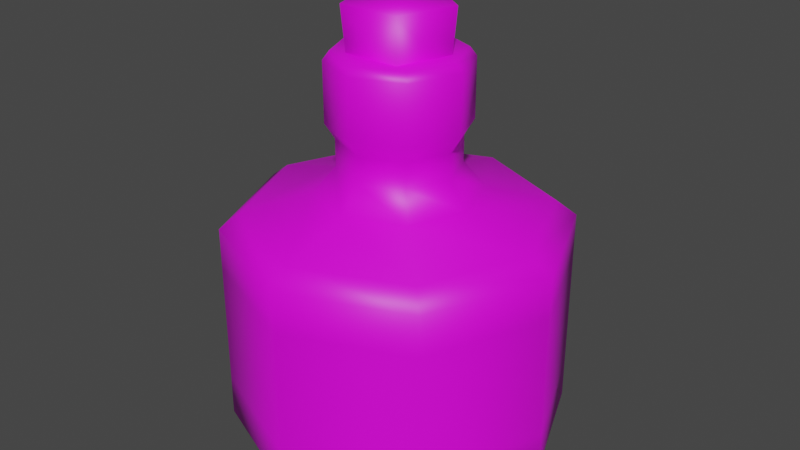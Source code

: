 # Source: Health_Bottle.blend  (saved by Blender 3.5.10; exported with 4.5.12 LTS)
import bpy
from mathutils import Matrix  # noqa: F401  (used for matrix-valued properties, if any)

bpy.ops.wm.read_factory_settings(use_empty=True)
scene = bpy.context.scene
scene.name = 'Scene'

# ---- collections
col_collection = bpy.data.collections.new('Collection'); scene.collection.children.link(col_collection)

# ---- images (referenced by path relative to the original .blend; pixels are not part of the script)
import os
ASSET_DIR = os.environ.get("B2B_ASSET_DIR", "")  # directory of the original .blend (textures are referenced by path, not embedded)
HERE = os.path.dirname(os.path.abspath(__file__))  # packed textures are extracted next to this script under _unpacked/

def load_image(name, relpath, width, height, colorspace="sRGB"):
    """Load a texture the original file referenced (path relative to the .blend, or extracted next to this script)."""
    p = next((c for c in (os.path.join(HERE, relpath), os.path.join(ASSET_DIR, relpath)) if relpath and os.path.exists(c)), "")
    if p:
        img = bpy.data.images.load(p, check_existing=True)
        img.name = name
    else:  # same state as the original file: an image datablock whose file is absent (Cycles renders it pink)
        img = bpy.data.images.new(name, width, height)
        img.source = "FILE"
        img.filepath = "//" + (relpath or name)
    img.colorspace_settings.name = colorspace
    return img
img_health_bottle_png = load_image('Health Bottle.png', 'Health Bottle.png', 1024, 1024, 'sRGB')

# ---- materials (node trees are filled in below, after node groups)
mat_material = bpy.data.materials.new('Material')
mat_material.use_transparent_shadow = False

# ---- material node trees
mat_material.use_nodes = True; mat_material.node_tree.nodes.clear()
_N = mat_material.node_tree.nodes; _L = mat_material.node_tree.links
n0 = _N.new('ShaderNodeBsdfPrincipled'); n0.name = 'Principled BSDF'; n0.location = (10, 300)
n0.distribution = 'GGX'
n0.subsurface_method = 'RANDOM_WALK_SKIN'
n0.inputs[3].default_value = 1.45
n0.inputs[27].default_value = (0.0, 0.0, 0.0, 1.0)
n0.inputs[28].default_value = 1.0
n1 = _N.new('ShaderNodeOutputMaterial'); n1.name = 'Material Output'; n1.location = (300, 300)
n2 = _N.new('ShaderNodeTexImage'); n2.name = 'Image Texture'; n2.location = (-280, 280)
n2.image = img_health_bottle_png
_L.new(n0.outputs[0], n1.inputs[0])
_L.new(n2.outputs[0], n0.inputs[0])
n1.is_active_output = True

# ---- world
world_world = bpy.data.worlds.new('World'); scene.world = world_world
world_world.use_nodes = True; world_world.node_tree.nodes.clear()
_N = world_world.node_tree.nodes; _L = world_world.node_tree.links
n0 = _N.new('ShaderNodeOutputWorld'); n0.name = 'World Output'; n0.location = (300, 300)
n1 = _N.new('ShaderNodeBackground'); n1.name = 'Background'; n1.location = (10, 300)
n1.inputs[0].default_value = (0.05088, 0.05088, 0.05088, 1.0)
_L.new(n1.outputs[0], n0.inputs[0])
n0.is_active_output = True
world_world.color = (0.05088, 0.05088, 0.05088)
world_world.use_sun_shadow = False
world_world.sun_shadow_jitter_overblur = 0.0

# ---- meshes
me_circle = bpy.data.meshes.new('Circle')
me_circle.from_pydata([(0.0, 1.0, 0.0), (-0.7071, 0.7071, 0.0), (-1.0, 0.0, 0.0), (-0.7071, -0.7071, 0.0), (0.0, -1.0, 0.0), (0.7071, -0.7071, 0.0), (1.0, 0.0, 0.0), (0.7071, 0.7071, 0.0), (7.203e-10, 1.097, 0.08351), (-0.7755, 0.7755, 0.08351), (-1.097, 0.0, 0.08351), (-0.7755, -0.7755, 0.08351), (7.203e-10, -1.097, 0.08351), (0.7755, -0.7755, 0.08351), (1.097, 0.0, 0.08351), (0.7755, 0.7755, 0.08351), (7.203e-10, 1.097, 1.428), (-0.7755, 0.7755, 1.428), (-1.097, 0.0, 1.428), (-0.7755, -0.7755, 1.428), (7.203e-10, -1.097, 1.428), (0.7755, -0.7755, 1.428), (1.097, 0.0, 1.428), (0.7755, 0.7755, 1.428), (-2.222e-10, 0.9631, 1.534), (-0.681, 0.681, 1.534), (-0.9631, 5.973e-10, 1.534), (-0.681, -0.681, 1.534), (-2.222e-10, -0.9631, 1.534), (0.681, -0.681, 1.534), (0.9631, 5.973e-10, 1.534), (0.681, 0.681, 1.534), (5.051e-09, 0.5159, 1.657), (-0.3648, 0.3648, 1.657), (-0.5159, -4.712e-09, 1.657), (-0.3648, -0.3648, 1.657), (5.051e-09, -0.5159, 1.657), (0.3648, -0.3648, 1.657), (0.5159, -4.712e-09, 1.657), (0.3648, 0.3648, 1.657), (4.707e-09, 0.3822, 1.819), (-0.2703, 0.2703, 1.819), (-0.3822, -5.421e-09, 1.819), (-0.2703, -0.2703, 1.819), (4.707e-09, -0.3822, 1.819), (0.2703, -0.2703, 1.819), (0.3822, -5.421e-09, 1.819), (0.2703, 0.2703, 1.819), (4.707e-09, 0.3822, 1.993), (-0.2703, 0.2703, 1.993), (-0.3822, -5.421e-09, 1.993), (-0.2703, -0.2703, 1.993), (4.707e-09, -0.3822, 1.993), (0.2703, -0.2703, 1.993), (0.3822, -5.421e-09, 1.993), (0.2703, 0.2703, 1.993), (4.864e-09, 0.4431, 2.09), (-0.3133, 0.3133, 2.09), (-0.4431, -5.691e-09, 2.09), (-0.3133, -0.3133, 2.09), (4.864e-09, -0.4431, 2.09), (0.3133, -0.3133, 2.09), (0.4431, -5.691e-09, 2.09), (0.3133, 0.3133, 2.09), (4.864e-09, 0.4431, 2.475), (-0.3133, 0.3133, 2.475), (-0.4431, -5.691e-09, 2.475), (-0.3133, -0.3133, 2.475), (4.864e-09, -0.4431, 2.475), (0.3133, -0.3133, 2.475), (0.4431, -5.691e-09, 2.475), (0.3133, 0.3133, 2.475), (4.981e-09, 0.4018, 2.53), (-0.2841, 0.2841, 2.53), (-0.4018, -4.591e-09, 2.53), (-0.2841, -0.2841, 2.53), (4.981e-09, -0.4018, 2.53), (0.2841, -0.2841, 2.53), (0.4018, -4.591e-09, 2.53), (0.2841, 0.2841, 2.53), (1.097, 0.0, 0.3501), (1.097, 0.0, 1.162), (0.7755, 0.7755, 1.162), (0.7755, 0.7755, 0.3501), (7.203e-10, -1.097, 0.3501), (7.203e-10, -1.097, 1.162), (0.7755, -0.7755, 1.162), (0.7755, -0.7755, 0.3501), (-1.097, 0.0, 0.3501), (-1.097, 0.0, 1.162), (-0.7755, -0.7755, 1.162), (-0.7755, -0.7755, 0.3501), (7.203e-10, 1.097, 0.3501), (7.203e-10, 1.097, 1.162), (-0.7755, 0.7755, 1.162), (-0.7755, 0.7755, 0.3501), (-6.202e-10, 0.3056, 2.42), (-0.2907, 0.09444, 2.42), (-0.1796, -0.2472, 2.42), (0.1796, -0.2472, 2.42), (0.2907, 0.09444, 2.42), (-6.688e-11, 0.3414, 2.813), (-0.3247, 0.1055, 2.813), (-0.2007, -0.2762, 2.813), (0.2007, -0.2762, 2.813), (0.3247, 0.1055, 2.813)], [], [(4, 12, 11, 3), (2, 10, 9, 1), (7, 15, 14, 6), (5, 13, 12, 4), (3, 11, 10, 2), (1, 9, 8, 0), (0, 8, 15, 7), (6, 14, 13, 5), (82, 23, 22, 81), (86, 21, 20, 85), (90, 19, 18, 89), (94, 17, 16, 93), (93, 16, 23, 82), (81, 22, 21, 86), (85, 20, 19, 90), (89, 18, 17, 94), (18, 26, 25, 17), (23, 31, 30, 22), (21, 29, 28, 20), (19, 27, 26, 18), (17, 25, 24, 16), (16, 24, 31, 23), (22, 30, 29, 21), (20, 28, 27, 19), (24, 32, 39, 31), (30, 38, 37, 29), (28, 36, 35, 27), (26, 34, 33, 25), (31, 39, 38, 30), (29, 37, 36, 28), (27, 35, 34, 26), (25, 33, 32, 24), (33, 41, 40, 32), (32, 40, 47, 39), (38, 46, 45, 37), (36, 44, 43, 35), (34, 42, 41, 33), (39, 47, 46, 38), (37, 45, 44, 36), (35, 43, 42, 34), (47, 55, 54, 46), (45, 53, 52, 44), (43, 51, 50, 42), (41, 49, 48, 40), (40, 48, 55, 47), (46, 54, 53, 45), (44, 52, 51, 43), (42, 50, 49, 41), (50, 58, 57, 49), (55, 63, 62, 54), (53, 61, 60, 52), (51, 59, 58, 50), (49, 57, 56, 48), (48, 56, 63, 55), (54, 62, 61, 53), (52, 60, 59, 51), (56, 64, 71, 63), (62, 70, 69, 61), (60, 68, 67, 59), (58, 66, 65, 57), (63, 71, 70, 62), (61, 69, 68, 60), (59, 67, 66, 58), (57, 65, 64, 56), (67, 75, 74, 66), (65, 73, 72, 64), (64, 72, 79, 71), (70, 78, 77, 69), (68, 76, 75, 67), (66, 74, 73, 65), (71, 79, 78, 70), (69, 77, 76, 68), (73, 74, 75, 76, 77, 78, 79, 72), (1, 0, 7, 6, 5, 4, 3, 2), (10, 88, 95, 9), (88, 89, 94, 95), (12, 84, 91, 11), (84, 85, 90, 91), (14, 80, 87, 13), (80, 81, 86, 87), (8, 92, 83, 15), (92, 93, 82, 83), (9, 95, 92, 8), (95, 94, 93, 92), (11, 91, 88, 10), (91, 90, 89, 88), (13, 87, 84, 12), (87, 86, 85, 84), (15, 83, 80, 14), (83, 82, 81, 80), (96, 101, 105, 100), (99, 104, 103, 98), (97, 102, 101, 96), (100, 105, 104, 99), (98, 103, 102, 97), (102, 103, 104, 105, 101)])
me_circle.polygons.foreach_set('use_smooth', [True] * 96)
_uv = me_circle.uv_layers.new(name='UVMap')
_uv.uv.foreach_set('vector', [0.1854, 0.412, 0.174, 0.4239, 0.2595, 0.4842, 0.2672, 0.4695, 0.3616, 0.5024, 0.3582, 0.5186, 0.4629, 0.5251, 0.4616, 0.5081, 0.07198, 0.1423, 0.0557, 0.1418, 0.06768, 0.2459, 0.08373, 0.2417, 0.1227, 0.334, 0.1084, 0.3424, 0.174, 0.4239, 0.1854, 0.412, 0.2672, 0.4695, 0.2595, 0.4842, 0.3582, 0.5186, 0.3616, 0.5024, 0.4616, 0.5081, 0.4629, 0.5251, 0.5737, 0.5009, 0.5643, 0.4842, 0.09143, 0.03838, 0.07576, 0.03024, 0.0557, 0.1418, 0.07198, 0.1423, 0.08373, 0.2417, 0.06768, 0.2459, 0.1084, 0.3424, 0.1227, 0.334, 0.1164, 0.4894, 0.1478, 0.4792, 0.1359, 0.3821, 0.09981, 0.3814, 0.12, 0.2772, 0.1508, 0.2869, 0.1939, 0.2006, 0.164, 0.18, 0.2403, 0.1004, 0.261, 0.1262, 0.347, 0.07762, 0.3336, 0.04439, 0.4365, 0.02294, 0.4385, 0.05451, 0.5375, 0.0667, 0.5411, 0.03122, 0.1668, 0.5879, 0.1999, 0.57, 0.1478, 0.4792, 0.1164, 0.4894, 0.09981, 0.3814, 0.1359, 0.3821, 0.1508, 0.2869, 0.12, 0.2772, 0.164, 0.18, 0.1939, 0.2006, 0.261, 0.1262, 0.2403, 0.1004, 0.3336, 0.04439, 0.347, 0.07762, 0.4385, 0.05451, 0.4365, 0.02294, 0.347, 0.07762, 0.3546, 0.09574, 0.4398, 0.07474, 0.4385, 0.05451, 0.1478, 0.4792, 0.168, 0.4726, 0.1556, 0.3823, 0.1359, 0.3821, 0.1508, 0.2869, 0.1708, 0.293, 0.2112, 0.2124, 0.1939, 0.2006, 0.261, 0.1262, 0.275, 0.1437, 0.3546, 0.09574, 0.347, 0.07762, 0.4385, 0.05451, 0.4398, 0.07474, 0.528, 0.08716, 0.5375, 0.0667, 0.1999, 0.57, 0.2151, 0.5535, 0.168, 0.4726, 0.1478, 0.4792, 0.1359, 0.3821, 0.1556, 0.3823, 0.1708, 0.293, 0.1508, 0.2869, 0.1939, 0.2006, 0.2112, 0.2124, 0.275, 0.1437, 0.261, 0.1262, 0.2151, 0.5535, 0.2546, 0.5052, 0.2312, 0.4527, 0.168, 0.4726, 0.1556, 0.3823, 0.2251, 0.3903, 0.2381, 0.3224, 0.1708, 0.293, 0.2112, 0.2124, 0.2689, 0.2536, 0.3221, 0.2026, 0.275, 0.1437, 0.3546, 0.09574, 0.3777, 0.1623, 0.4416, 0.1388, 0.4398, 0.07474, 0.168, 0.4726, 0.2312, 0.4527, 0.2251, 0.3903, 0.1556, 0.3823, 0.1708, 0.293, 0.2381, 0.3224, 0.2689, 0.2536, 0.2112, 0.2124, 0.275, 0.1437, 0.3221, 0.2026, 0.3777, 0.1623, 0.3546, 0.09574, 0.4398, 0.07474, 0.4416, 0.1388, 0.5006, 0.1387, 0.528, 0.08716, 0.4416, 0.1388, 0.4494, 0.1747, 0.4965, 0.1653, 0.5006, 0.1387, 0.2546, 0.5052, 0.2758, 0.4887, 0.2646, 0.4472, 0.2312, 0.4527, 0.2251, 0.3903, 0.2617, 0.3933, 0.2764, 0.3357, 0.2381, 0.3224, 0.2689, 0.2536, 0.3031, 0.2797, 0.3463, 0.2336, 0.3221, 0.2026, 0.3777, 0.1623, 0.3955, 0.1961, 0.4494, 0.1747, 0.4416, 0.1388, 0.2312, 0.4527, 0.2646, 0.4472, 0.2617, 0.3933, 0.2251, 0.3903, 0.2381, 0.3224, 0.2764, 0.3357, 0.3031, 0.2797, 0.2689, 0.2536, 0.3221, 0.2026, 0.3463, 0.2336, 0.3955, 0.1961, 0.3777, 0.1623, 0.2646, 0.4472, 0.2925, 0.4458, 0.2933, 0.3985, 0.2617, 0.3933, 0.2764, 0.3357, 0.3065, 0.3485, 0.3308, 0.2999, 0.3031, 0.2797, 0.3463, 0.2336, 0.3688, 0.2597, 0.4114, 0.2265, 0.3955, 0.1961, 0.4494, 0.1747, 0.459, 0.2042, 0.5035, 0.1877, 0.4965, 0.1653, 0.2758, 0.4887, 0.2946, 0.4851, 0.2925, 0.4458, 0.2646, 0.4472, 0.2617, 0.3933, 0.2933, 0.3985, 0.3065, 0.3485, 0.2764, 0.3357, 0.3031, 0.2797, 0.3308, 0.2999, 0.3688, 0.2597, 0.3463, 0.2336, 0.3955, 0.1961, 0.4114, 0.2265, 0.459, 0.2042, 0.4494, 0.1747, 0.4114, 0.2265, 0.421, 0.2432, 0.466, 0.2216, 0.459, 0.2042, 0.2925, 0.4458, 0.3074, 0.4459, 0.3107, 0.4019, 0.2933, 0.3985, 0.3065, 0.3485, 0.3239, 0.3561, 0.3481, 0.3119, 0.3308, 0.2999, 0.3688, 0.2597, 0.3809, 0.2729, 0.421, 0.2432, 0.4114, 0.2265, 0.459, 0.2042, 0.466, 0.2216, 0.5133, 0.2029, 0.5035, 0.1877, 0.2946, 0.4851, 0.309, 0.4876, 0.3074, 0.4459, 0.2925, 0.4458, 0.2933, 0.3985, 0.3107, 0.4019, 0.3239, 0.3561, 0.3065, 0.3485, 0.3308, 0.2999, 0.3481, 0.3119, 0.3809, 0.2729, 0.3688, 0.2597, 0.309, 0.4876, 0.3555, 0.4863, 0.3522, 0.4462, 0.3074, 0.4459, 0.3107, 0.4019, 0.3572, 0.4099, 0.3698, 0.3746, 0.3239, 0.3561, 0.3481, 0.3119, 0.3906, 0.3401, 0.4181, 0.3098, 0.3809, 0.2729, 0.421, 0.2432, 0.4504, 0.2863, 0.4879, 0.2684, 0.466, 0.2216, 0.3074, 0.4459, 0.3522, 0.4462, 0.3572, 0.4099, 0.3107, 0.4019, 0.3239, 0.3561, 0.3698, 0.3746, 0.3906, 0.3401, 0.3481, 0.3119, 0.3809, 0.2729, 0.4181, 0.3098, 0.4504, 0.2863, 0.421, 0.2432, 0.466, 0.2216, 0.4879, 0.2684, 0.5324, 0.2567, 0.5133, 0.2029, 0.4181, 0.3098, 0.4238, 0.3161, 0.4546, 0.2934, 0.4504, 0.2863, 0.4879, 0.2684, 0.491, 0.277, 0.5326, 0.2669, 0.5324, 0.2567, 0.3555, 0.4863, 0.3639, 0.4835, 0.3602, 0.4463, 0.3522, 0.4462, 0.3572, 0.4099, 0.3645, 0.4117, 0.3772, 0.3782, 0.3698, 0.3746, 0.3906, 0.3401, 0.3977, 0.3455, 0.4238, 0.3161, 0.4181, 0.3098, 0.4504, 0.2863, 0.4546, 0.2934, 0.491, 0.277, 0.4879, 0.2684, 0.3522, 0.4462, 0.3602, 0.4463, 0.3645, 0.4117, 0.3572, 0.4099, 0.3698, 0.3746, 0.3772, 0.3782, 0.3977, 0.3455, 0.3906, 0.3401, 0.3682, 0.2411, 0.3115, 0.1843, 0.2312, 0.1843, 0.1745, 0.2411, 0.1745, 0.3213, 0.2312, 0.3781, 0.3115, 0.3781, 0.3682, 0.3213, 0.07736, 0.2175, 0.07736, 0.3689, 0.1844, 0.476, 0.3358, 0.476, 0.4429, 0.3689, 0.4429, 0.2175, 0.3358, 0.1105, 0.1844, 0.1105, 0.3582, 0.5186, 0.3521, 0.5544, 0.4662, 0.5604, 0.4629, 0.5251, 0.8206, 0.7309, 0.7056, 0.7309, 0.7056, 0.8498, 0.8206, 0.8498, 0.174, 0.4239, 0.1498, 0.4512, 0.2437, 0.517, 0.2595, 0.4842, 0.8206, 0.493, 0.7056, 0.493, 0.7056, 0.6119, 0.8206, 0.6119, 0.06768, 0.2459, 0.03259, 0.2561, 0.07751, 0.3619, 0.1084, 0.3424, 0.8206, 0.2551, 0.7056, 0.2551, 0.7056, 0.3741, 0.8206, 0.3741, 0.07576, 0.03024, 0.0358, 0.02345, 0.01832, 0.1418, 0.0557, 0.1418, 0.8206, 0.01725, 0.7056, 0.01725, 0.7056, 0.1362, 0.8206, 0.1362, 0.4629, 0.5251, 0.4662, 0.5604, 0.581, 0.5374, 0.5737, 0.5009, 0.8206, 0.8498, 0.7056, 0.8498, 0.7056, 0.9687, 0.8206, 0.9687, 0.2595, 0.4842, 0.2437, 0.517, 0.3521, 0.5544, 0.3582, 0.5186, 0.8206, 0.6119, 0.7056, 0.6119, 0.7056, 0.7309, 0.8206, 0.7309, 0.1084, 0.3424, 0.07751, 0.3619, 0.1498, 0.4512, 0.174, 0.4239, 0.8206, 0.3741, 0.7056, 0.3741, 0.7056, 0.493, 0.8206, 0.493, 0.0557, 0.1418, 0.01832, 0.1418, 0.03259, 0.2561, 0.06768, 0.2459, 0.8206, 0.1362, 0.7056, 0.1362, 0.7056, 0.2551, 0.8206, 0.2551, 0.5626, 0.8464, 0.5708, 0.8142, 0.5377, 0.8076, 0.5329, 0.8405, 0.5028, 0.8378, 0.504, 0.8046, 0.4702, 0.8051, 0.4726, 0.8383, 0.4426, 0.842, 0.4367, 0.8093, 0.4038, 0.817, 0.4131, 0.8489, 0.5329, 0.8405, 0.5377, 0.8076, 0.504, 0.8046, 0.5028, 0.8378, 0.4726, 0.8383, 0.4702, 0.8051, 0.4367, 0.8093, 0.4426, 0.842, 0.4982, 0.8461, 0.4982, 0.8253, 0.4784, 0.8188, 0.4662, 0.8357, 0.4784, 0.8525])
me_circle.materials.append(mat_material)
me_circle.update()

# ---- objects
ob_circle = bpy.data.objects.new('Circle', me_circle)

# ---- transforms, parenting, visibility, modifiers, constraints
ob_circle.location = (0.0, 0.0, 0.0)

# ---- collection membership
col_collection.objects.link(ob_circle)

# ---- scene / render settings (as saved in the file)
scene.frame_start = 1; scene.frame_end = 250; scene.frame_set(1)
scene.render.engine = 'BLENDER_EEVEE_NEXT'
scene.cycles.sampling_pattern = 'TABULATED_SOBOL'
scene.view_settings.view_transform = 'Filmic'
scene.unit_settings.scale_length = 0.01
bpy.context.view_layer.update()

# ---- added for rendering (the .blend has no active camera and no usable light): camera, sun
cam_auto = bpy.data.cameras.new('AutoCamera')
cam_auto.lens = 50.0
cam_auto.sensor_width = 36.0
cam_auto.clip_end = 1000.0
ob_auto_camera = bpy.data.objects.new('AutoCamera', cam_auto)
scene.collection.objects.link(ob_auto_camera)
ob_auto_camera.location = (3.87432, -4.64919, 4.50596)
ob_auto_camera.rotation_euler = (1.09748, -7.21219e-08, 0.694738)
scene.camera = ob_auto_camera
light_auto_sun = bpy.data.lights.new('AutoSun', 'SUN')
light_auto_sun.energy = 3.0
light_auto_sun.angle = 0.0523599
ob_auto_sun = bpy.data.objects.new('AutoSun', light_auto_sun)
scene.collection.objects.link(ob_auto_sun)
ob_auto_sun.rotation_euler = (0.872665, 0.174533, 0.523599)
bpy.context.view_layer.update()
